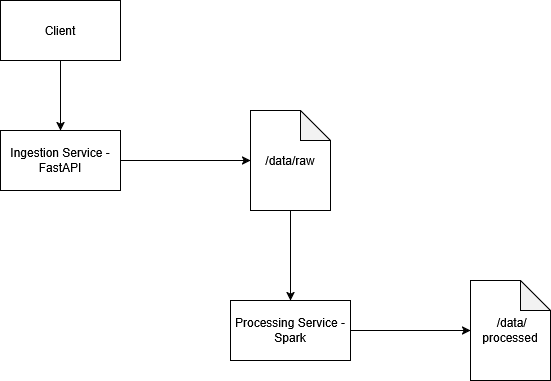

The diagram above was exported from draw.io. Its source (the exported page's mxGraphModel, read from the mxfile embedded in the PNG):
<mxGraphModel dx="1213" dy="712" grid="1" gridSize="10" guides="1" tooltips="1" connect="1" arrows="1" fold="1" page="1" pageScale="1" pageWidth="850" pageHeight="1100" math="0" shadow="0">
  <root>
    <mxCell id="0" />
    <mxCell id="1" parent="0" />
    <mxCell id="1VKdg8u5Hf_V8YaZxwC8-1" parent="1" style="rounded=0;whiteSpace=wrap;html=1;" value="Client" vertex="1">
      <mxGeometry height="60" width="120" x="100" y="90" as="geometry" />
    </mxCell>
    <mxCell id="1VKdg8u5Hf_V8YaZxwC8-2" parent="1" style="rounded=0;whiteSpace=wrap;html=1;" value="Ingestion Service - FastAPI" vertex="1">
      <mxGeometry height="60" width="120" x="100" y="220" as="geometry" />
    </mxCell>
    <mxCell id="1VKdg8u5Hf_V8YaZxwC8-4" parent="1" style="shape=note;whiteSpace=wrap;html=1;backgroundOutline=1;darkOpacity=0.05;" value="/data/raw" vertex="1">
      <mxGeometry height="100" width="80" x="350" y="200" as="geometry" />
    </mxCell>
    <mxCell id="1VKdg8u5Hf_V8YaZxwC8-5" parent="1" style="rounded=0;whiteSpace=wrap;html=1;" value="Processing Service - Spark" vertex="1">
      <mxGeometry height="60" width="120" x="330" y="390" as="geometry" />
    </mxCell>
    <mxCell id="1VKdg8u5Hf_V8YaZxwC8-6" parent="1" style="shape=note;whiteSpace=wrap;html=1;backgroundOutline=1;darkOpacity=0.05;" value="&amp;nbsp;/data/processed" vertex="1">
      <mxGeometry height="100" width="80" x="570" y="370" as="geometry" />
    </mxCell>
    <mxCell id="1VKdg8u5Hf_V8YaZxwC8-7" edge="1" parent="1" source="1VKdg8u5Hf_V8YaZxwC8-1" style="endArrow=classic;html=1;rounded=0;exitX=0.5;exitY=1;exitDx=0;exitDy=0;entryX=0.5;entryY=0;entryDx=0;entryDy=0;" target="1VKdg8u5Hf_V8YaZxwC8-2" value="">
      <mxGeometry height="50" relative="1" width="50" as="geometry">
        <mxPoint x="400" y="400" as="sourcePoint" />
        <mxPoint x="450" y="350" as="targetPoint" />
      </mxGeometry>
    </mxCell>
    <mxCell id="1VKdg8u5Hf_V8YaZxwC8-8" edge="1" parent="1" source="1VKdg8u5Hf_V8YaZxwC8-4" style="endArrow=classic;html=1;rounded=0;exitX=0.5;exitY=1;exitDx=0;exitDy=0;exitPerimeter=0;entryX=0.5;entryY=0;entryDx=0;entryDy=0;" target="1VKdg8u5Hf_V8YaZxwC8-5" value="">
      <mxGeometry height="50" relative="1" width="50" as="geometry">
        <mxPoint x="400" y="400" as="sourcePoint" />
        <mxPoint x="450" y="350" as="targetPoint" />
      </mxGeometry>
    </mxCell>
    <mxCell id="1VKdg8u5Hf_V8YaZxwC8-9" edge="1" parent="1" source="1VKdg8u5Hf_V8YaZxwC8-5" style="endArrow=classic;html=1;rounded=0;entryX=0;entryY=0.5;entryDx=0;entryDy=0;entryPerimeter=0;exitX=1;exitY=0.5;exitDx=0;exitDy=0;" target="1VKdg8u5Hf_V8YaZxwC8-6" value="">
      <mxGeometry height="50" relative="1" width="50" as="geometry">
        <mxPoint x="400" y="400" as="sourcePoint" />
        <mxPoint x="450" y="350" as="targetPoint" />
      </mxGeometry>
    </mxCell>
    <mxCell id="1VKdg8u5Hf_V8YaZxwC8-10" edge="1" parent="1" source="1VKdg8u5Hf_V8YaZxwC8-2" style="endArrow=classic;html=1;rounded=0;exitX=1;exitY=0.5;exitDx=0;exitDy=0;entryX=0;entryY=0.5;entryDx=0;entryDy=0;entryPerimeter=0;" target="1VKdg8u5Hf_V8YaZxwC8-4" value="">
      <mxGeometry height="50" relative="1" width="50" as="geometry">
        <mxPoint x="400" y="400" as="sourcePoint" />
        <mxPoint x="450" y="350" as="targetPoint" />
      </mxGeometry>
    </mxCell>
  </root>
</mxGraphModel>